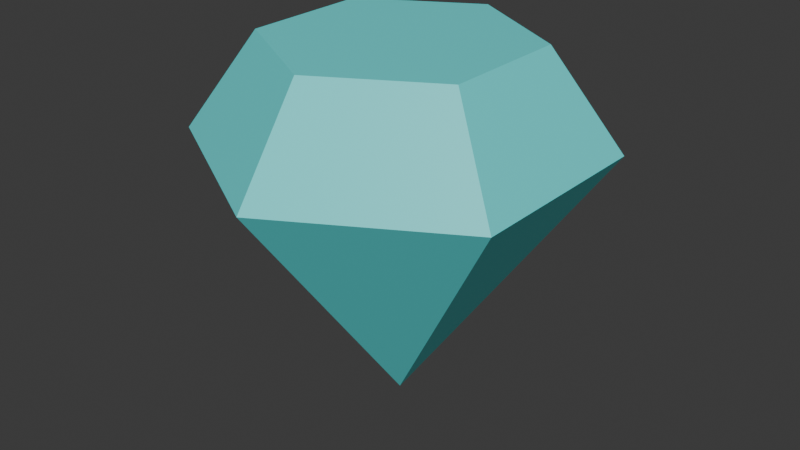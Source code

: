 # Source: diamond_cone.blend  (saved by Blender 4.5.90; exported with 4.5.12 LTS)
import bpy
from mathutils import Matrix  # noqa: F401  (used for matrix-valued properties, if any)

bpy.ops.wm.read_factory_settings(use_empty=True)
scene = bpy.context.scene
scene.name = 'Scene'

# ---- collections
col_collection = bpy.data.collections.new('Collection'); scene.collection.children.link(col_collection)

# ---- images (referenced by path relative to the original .blend; pixels are not part of the script)
import os
ASSET_DIR = os.environ.get("B2B_ASSET_DIR", "")  # directory of the original .blend (textures are referenced by path, not embedded)
HERE = os.path.dirname(os.path.abspath(__file__))  # packed textures are extracted next to this script under _unpacked/

def load_image(name, relpath, width, height, colorspace="sRGB"):
    """Load a texture the original file referenced (path relative to the .blend, or extracted next to this script)."""
    p = next((c for c in (os.path.join(HERE, relpath), os.path.join(ASSET_DIR, relpath)) if relpath and os.path.exists(c)), "")
    if p:
        img = bpy.data.images.load(p, check_existing=True)
        img.name = name
    else:  # same state as the original file: an image datablock whose file is absent (Cycles renders it pink)
        img = bpy.data.images.new(name, width, height)
        img.source = "FILE"
        img.filepath = "//" + (relpath or name)
    img.colorspace_settings.name = colorspace
    return img
img_hept32_8x_png = load_image('hept32-8x.png', '_unpacked/hept32-8x.19abdf57.png', 256, 8, 'sRGB')

# ---- materials (node trees are filled in below, after node groups)
mat_hept32palette = bpy.data.materials.new('hept32palette')
mat_hept32palette.use_transparent_shadow = False

# ---- material node trees
mat_hept32palette.use_nodes = True; mat_hept32palette.node_tree.nodes.clear()
_N = mat_hept32palette.node_tree.nodes; _L = mat_hept32palette.node_tree.links
n0 = _N.new('ShaderNodeBsdfPrincipled'); n0.name = 'Principled BSDF'; n0.location = (10, 300)
n1 = _N.new('ShaderNodeOutputMaterial'); n1.name = 'Material Output'; n1.location = (300, 300)
n2 = _N.new('ShaderNodeTexImage'); n2.name = 'Image Texture'; n2.location = (-280, 276)
n2.image = img_hept32_8x_png
_L.new(n0.outputs[0], n1.inputs[0])
_L.new(n2.outputs[0], n0.inputs[0])
n1.is_active_output = True

# ---- world
world_world = bpy.data.worlds.new('World'); scene.world = world_world
world_world.use_nodes = True; world_world.node_tree.nodes.clear()
_N = world_world.node_tree.nodes; _L = world_world.node_tree.links
n0 = _N.new('ShaderNodeOutputWorld'); n0.name = 'World Output'; n0.location = (300, 300)
n1 = _N.new('ShaderNodeBackground'); n1.name = 'Background'; n1.location = (10, 300)
n1.inputs[0].default_value = (0.05088, 0.05088, 0.05088, 1.0)
_L.new(n1.outputs[0], n0.inputs[0])
n0.is_active_output = True
world_world.color = (0.05088, 0.05088, 0.05088)
world_world.use_sun_shadow = False
world_world.sun_shadow_jitter_overblur = 0.0

# ---- meshes
me_cone = bpy.data.meshes.new('Cone')
me_cone.from_pydata([(0.0, -0.3152, 0.4821), (0.273, -0.1576, 0.4821), (0.273, 0.1576, 0.4821), (0.0, 0.3152, 0.4821), (-0.273, 0.1576, 0.4821), (-0.273, -0.1576, 0.4821), (0.0, 6.904e-08, 0.05831), (0.0, -0.2046, 0.6367), (0.1772, -0.1023, 0.6367), (0.1772, 0.1023, 0.6367), (0.0, 0.2046, 0.6367), (-0.1772, 0.1023, 0.6367), (-0.1772, -0.1023, 0.6367), (0.0, -0.3152, 0.4821), (0.273, -0.1576, 0.4821), (0.273, 0.1576, 0.4821), (0.0, 0.3152, 0.4821), (-0.273, 0.1576, 0.4821), (-0.273, -0.1576, 0.4821)], [], [(0, 6, 1), (1, 6, 2), (2, 6, 3), (3, 6, 4), (5, 0, 13, 18), (4, 6, 5), (5, 6, 0), (7, 8, 9, 10, 11, 12), (0, 1, 14, 13), (4, 5, 18, 17), (3, 4, 17, 16), (2, 3, 16, 15), (1, 2, 15, 14), (8, 7, 13, 14), (9, 8, 14, 15), (10, 9, 15, 16), (11, 10, 16, 17), (12, 11, 17, 18), (7, 12, 18, 13)])
_uv = me_cone.uv_layers.new(name='UVMap')
_uv.uv.foreach_set('vector', [0.2363, 0.5625, 0.2363, 0.5625, 0.2363, 0.5625, 0.2363, 0.5625, 0.2363, 0.5625, 0.2363, 0.5625, 0.2363, 0.5625, 0.2363, 0.5625, 0.2363, 0.5625, 0.2363, 0.5625, 0.2363, 0.5625, 0.2363, 0.5625, 0.2363, 0.5625, 0.2363, 0.5625, 0.2363, 0.5625, 0.2363, 0.5625, 0.2363, 0.5625, 0.2363, 0.5625, 0.2363, 0.5625, 0.2363, 0.5625, 0.2363, 0.5625, 0.2363, 0.5625, 0.2363, 0.5625, 0.2363, 0.5625, 0.2363, 0.5625, 0.2363, 0.5625, 0.2363, 0.5625, 0.2363, 0.5625, 0.2363, 0.5625, 0.2363, 0.5625, 0.2363, 0.5625, 0.2363, 0.5625, 0.2363, 0.5625, 0.2363, 0.5625, 0.2363, 0.5625, 0.2363, 0.5625, 0.2363, 0.5625, 0.2363, 0.5625, 0.2363, 0.5625, 0.2363, 0.5625, 0.2363, 0.5625, 0.2363, 0.5625, 0.2363, 0.5625, 0.2363, 0.5625, 0.2363, 0.5625, 0.2363, 0.5625, 0.2363, 0.5625, 0.2363, 0.5625, 0.2363, 0.5625, 0.2363, 0.5625, 0.2363, 0.5625, 0.2363, 0.5625, 0.2363, 0.5625, 0.2363, 0.5625, 0.2363, 0.5625, 0.2363, 0.5625, 0.2363, 0.5625, 0.2363, 0.5625, 0.2363, 0.5625, 0.2363, 0.5625, 0.2363, 0.5625, 0.2363, 0.5625, 0.2363, 0.5625, 0.2363, 0.5625, 0.2363, 0.5625, 0.2363, 0.5625, 0.2363, 0.5625, 0.2363, 0.5625, 0.2363, 0.5625, 0.2363, 0.5625, 0.2363, 0.5625, 0.2363, 0.5625])
me_cone.materials.append(mat_hept32palette)
me_cone.update()

# ---- objects
ob_cone = bpy.data.objects.new('Cone', me_cone)

# ---- transforms, parenting, visibility, modifiers, constraints
ob_cone.location = (0.0, 0.0, 0.0)

# ---- collection membership
col_collection.objects.link(ob_cone)

# ---- scene / render settings (as saved in the file)
scene.frame_start = 1; scene.frame_end = 250; scene.frame_set(1)
scene.render.engine = 'BLENDER_EEVEE_NEXT'
scene.cycles.sampling_pattern = 'TABULATED_SOBOL'
scene.eevee.ray_tracing_options.trace_max_roughness = 0.0
bpy.context.view_layer.update()

# ---- added for rendering (the .blend has no active camera and no usable light): camera, sun
cam_auto = bpy.data.cameras.new('AutoCamera')
cam_auto.lens = 50.0
cam_auto.sensor_width = 36.0
cam_auto.clip_end = 1000.0
ob_auto_camera = bpy.data.objects.new('AutoCamera', cam_auto)
scene.collection.objects.link(ob_auto_camera)
ob_auto_camera.location = (0.93898, -1.12678, 1.09866)
ob_auto_camera.rotation_euler = (1.09748, -7.21219e-08, 0.694738)
scene.camera = ob_auto_camera
light_auto_sun = bpy.data.lights.new('AutoSun', 'SUN')
light_auto_sun.energy = 3.0
light_auto_sun.angle = 0.0523599
ob_auto_sun = bpy.data.objects.new('AutoSun', light_auto_sun)
scene.collection.objects.link(ob_auto_sun)
ob_auto_sun.rotation_euler = (0.872665, 0.174533, 0.523599)
bpy.context.view_layer.update()
